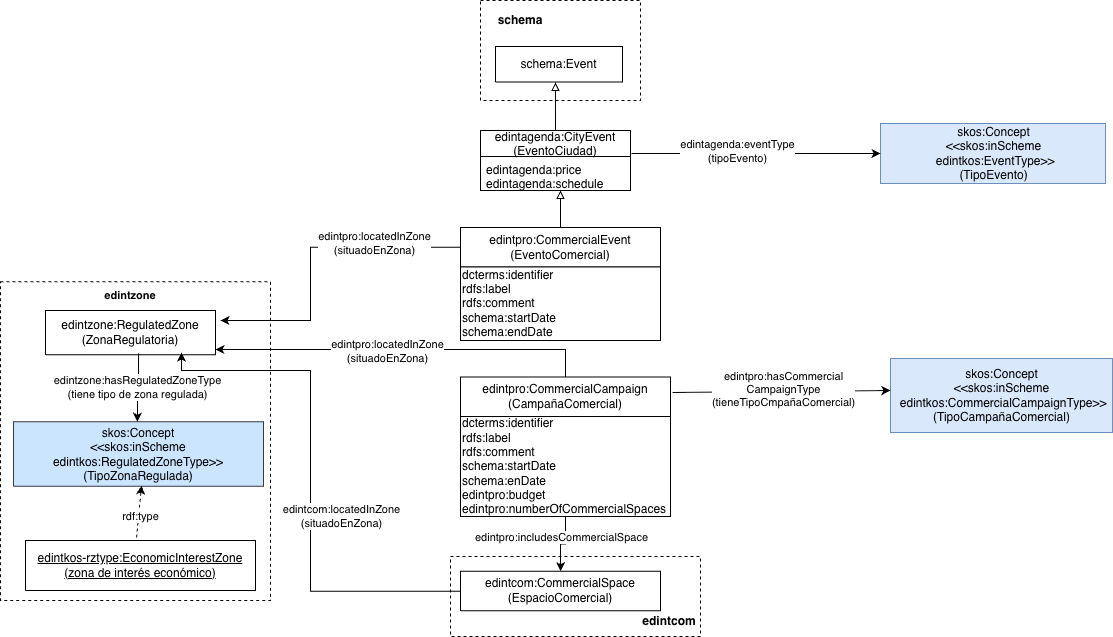

The diagram above was exported from draw.io. Its source (the exported page's mxGraphModel, read from the mxfile embedded in the PNG):
<mxGraphModel dx="2028" dy="1988" grid="1" gridSize="10" guides="1" tooltips="1" connect="1" arrows="1" fold="1" page="1" pageScale="1" pageWidth="827" pageHeight="1169" math="0" shadow="0">
  <root>
    <mxCell id="uZ-49iQFPbzhzocUgkiV-0" />
    <mxCell id="uZ-49iQFPbzhzocUgkiV-1" parent="uZ-49iQFPbzhzocUgkiV-0" />
    <mxCell id="uZ-49iQFPbzhzocUgkiV-54" parent="uZ-49iQFPbzhzocUgkiV-1" style="rounded=0;whiteSpace=wrap;html=1;fillColor=none;dashed=1;" value="" vertex="1">
      <mxGeometry height="100" width="160" x="300" y="-30" as="geometry" />
    </mxCell>
    <mxCell id="uZ-49iQFPbzhzocUgkiV-9" edge="1" parent="uZ-49iQFPbzhzocUgkiV-1" source="uZ-49iQFPbzhzocUgkiV-34" style="edgeStyle=orthogonalEdgeStyle;rounded=0;orthogonalLoop=1;jettySize=auto;html=1;entryX=1;entryY=0.881;entryDx=0;entryDy=0;entryPerimeter=0;" target="P4BRiO4bg0dGVGf_H2D9-2">
      <mxGeometry relative="1" as="geometry">
        <Array as="points">
          <mxPoint x="385" y="319" />
        </Array>
        <mxPoint x="280" y="391" as="sourcePoint" />
        <mxPoint x="80" y="329.47" as="targetPoint" />
      </mxGeometry>
    </mxCell>
    <mxCell id="uZ-49iQFPbzhzocUgkiV-10" connectable="0" parent="uZ-49iQFPbzhzocUgkiV-9" style="edgeLabel;html=1;align=center;verticalAlign=middle;resizable=0;points=[];" value="edintpro:locatedInZone&lt;div&gt;(situadoEnZona)&lt;/div&gt;" vertex="1">
      <mxGeometry relative="1" x="0.0814" as="geometry">
        <mxPoint x="-2" y="1" as="offset" />
      </mxGeometry>
    </mxCell>
    <mxCell id="uZ-49iQFPbzhzocUgkiV-34" parent="uZ-49iQFPbzhzocUgkiV-1" style="verticalAlign=middle;align=center;vsdxID=334;shape=stencil(nZBLDoAgDERP0z3SIyjew0SURgSD+Lu9kMZoXLhwN9O+tukAlrNpJg1SzDH4QW/URgNYgZTkjA4UkwJUgGXng+6DX1zLfmoymdXo17xh5zmRJ6Q42BWCfc2oJfdAr+Yv+AP9Cb7OJ3H/2JG1HNGz/84klThPVCc=);labelBackgroundColor=none;rounded=0;html=1;whiteSpace=wrap;" value="&lt;div&gt;&lt;font&gt;edintpro:CommercialCampaign&lt;/font&gt;&lt;/div&gt;&lt;div&gt;&lt;font&gt;(CampañaComercial)&lt;/font&gt;&lt;/div&gt;" vertex="1">
      <mxGeometry height="39.47" width="210" x="280" y="346.53" as="geometry" />
    </mxCell>
    <mxCell id="uZ-49iQFPbzhzocUgkiV-35" parent="uZ-49iQFPbzhzocUgkiV-1" style="html=1;align=center;fillColor=#dae8fc;strokeColor=#6c8ebf;" value="&lt;font&gt;skos:Concept&lt;br&gt;&lt;/font&gt;&lt;div&gt;&lt;font&gt;&amp;lt;&amp;lt;skos:inScheme&lt;/font&gt;&lt;/div&gt;&lt;div&gt;&lt;font&gt;&amp;nbsp;&lt;/font&gt;&lt;span style=&quot;background-color: transparent;&quot;&gt;edintkos:CommercialCampaignType&amp;gt;&amp;gt;&lt;/span&gt;&lt;/div&gt;&lt;div&gt;&lt;span style=&quot;background-color: transparent;&quot;&gt;(TipoCampañaComercial)&lt;/span&gt;&lt;/div&gt;" vertex="1">
      <mxGeometry height="74" width="221.99" x="710" y="328" as="geometry" />
    </mxCell>
    <mxCell id="uZ-49iQFPbzhzocUgkiV-36" edge="1" parent="uZ-49iQFPbzhzocUgkiV-1" source="uZ-49iQFPbzhzocUgkiV-34" style="endArrow=classic;html=1;rounded=0;entryX=0;entryY=0.5;entryDx=0;entryDy=0;exitX=1.01;exitY=0.392;exitDx=0;exitDy=0;exitPerimeter=0;" value="">
      <mxGeometry height="50" relative="1" width="50" as="geometry">
        <mxPoint x="480" y="365.53" as="sourcePoint" />
        <mxPoint x="710" y="360" as="targetPoint" />
      </mxGeometry>
    </mxCell>
    <mxCell id="uZ-49iQFPbzhzocUgkiV-37" connectable="0" parent="uZ-49iQFPbzhzocUgkiV-36" style="edgeLabel;html=1;align=center;verticalAlign=middle;resizable=0;points=[];" value="edintpro:hasCommercial&lt;div&gt;CampaignType&lt;/div&gt;&lt;div&gt;(tieneTipoCmpañaComercial)&lt;/div&gt;" vertex="1">
      <mxGeometry relative="1" x="-0.2242" y="-2" as="geometry">
        <mxPoint x="25" y="-5" as="offset" />
      </mxGeometry>
    </mxCell>
    <mxCell id="uZ-49iQFPbzhzocUgkiV-38" parent="uZ-49iQFPbzhzocUgkiV-1" style="verticalAlign=middle;align=center;vsdxID=334;shape=stencil(nZBLDoAgDERP0z3SIyjew0SURgSD+Lu9kMZoXLhwN9O+tukAlrNpJg1SzDH4QW/URgNYgZTkjA4UkwJUgGXng+6DX1zLfmoymdXo17xh5zmRJ6Q42BWCfc2oJfdAr+Yv+AP9Cb7OJ3H/2JG1HNGz/84klThPVCc=);labelBackgroundColor=none;rounded=0;html=1;whiteSpace=wrap;" value="&lt;div&gt;&lt;font&gt;edintcom:CommercialSpace&lt;/font&gt;&lt;/div&gt;&lt;div&gt;&lt;font&gt;(EspacioComercial)&lt;/font&gt;&lt;/div&gt;" vertex="1">
      <mxGeometry height="39.47" width="200" x="280" y="540.73" as="geometry" />
    </mxCell>
    <mxCell id="uZ-49iQFPbzhzocUgkiV-39" edge="1" parent="uZ-49iQFPbzhzocUgkiV-1" source="uZ-49iQFPbzhzocUgkiV-38" style="endArrow=none;html=1;rounded=0;startArrow=classic;startFill=1;endFill=0;edgeStyle=orthogonalEdgeStyle;" target="Hp_RgInpb9BgJGSYVe6L-1" value="">
      <mxGeometry height="50" relative="1" width="50" as="geometry">
        <mxPoint x="560" y="516" as="sourcePoint" />
        <mxPoint x="390" y="426" as="targetPoint" />
      </mxGeometry>
    </mxCell>
    <mxCell id="uZ-49iQFPbzhzocUgkiV-40" connectable="0" parent="uZ-49iQFPbzhzocUgkiV-39" style="edgeLabel;html=1;align=center;verticalAlign=middle;resizable=0;points=[];" value="edintpro:includesCommercialSpace" vertex="1">
      <mxGeometry relative="1" x="-0.1183" as="geometry">
        <mxPoint y="-8" as="offset" />
      </mxGeometry>
    </mxCell>
    <mxCell id="uZ-49iQFPbzhzocUgkiV-41" edge="1" parent="uZ-49iQFPbzhzocUgkiV-1" source="uZ-49iQFPbzhzocUgkiV-38" style="endArrow=classic;html=1;rounded=0;exitX=0;exitY=0.507;exitDx=0;exitDy=0;exitPerimeter=0;edgeStyle=orthogonalEdgeStyle;entryX=0.8;entryY=0.949;entryDx=0;entryDy=0;entryPerimeter=0;" target="P4BRiO4bg0dGVGf_H2D9-2" value="">
      <mxGeometry height="50" relative="1" width="50" as="geometry">
        <Array as="points">
          <mxPoint x="130" y="561" />
          <mxPoint x="130" y="340" />
          <mxPoint x="1" y="340" />
        </Array>
        <mxPoint x="50" y="455" as="sourcePoint" />
        <mxPoint x="30" y="329.47" as="targetPoint" />
      </mxGeometry>
    </mxCell>
    <mxCell id="uZ-49iQFPbzhzocUgkiV-42" connectable="0" parent="uZ-49iQFPbzhzocUgkiV-41" style="edgeLabel;html=1;align=center;verticalAlign=middle;resizable=0;points=[];" value="edintcom:locatedInZone&lt;div&gt;(&lt;span style=&quot;background-color: light-dark(#ffffff, var(--ge-dark-color, #121212)); color: light-dark(rgb(0, 0, 0), rgb(255, 255, 255));&quot;&gt;situadoEnZona)&lt;/span&gt;&lt;/div&gt;" vertex="1">
      <mxGeometry relative="1" x="-0.1254" y="-1" as="geometry">
        <mxPoint x="29" y="1" as="offset" />
      </mxGeometry>
    </mxCell>
    <mxCell id="uZ-49iQFPbzhzocUgkiV-43" parent="uZ-49iQFPbzhzocUgkiV-1" style="verticalAlign=middle;align=center;vsdxID=334;shape=stencil(nZBLDoAgDERP0z3SIyjew0SURgSD+Lu9kMZoXLhwN9O+tukAlrNpJg1SzDH4QW/URgNYgZTkjA4UkwJUgGXng+6DX1zLfmoymdXo17xh5zmRJ6Q42BWCfc2oJfdAr+Yv+AP9Cb7OJ3H/2JG1HNGz/84klThPVCc=);labelBackgroundColor=none;rounded=0;html=1;whiteSpace=wrap;" value="&lt;div&gt;&lt;font&gt;edintpro:CommercialEvent&lt;/font&gt;&lt;/div&gt;&lt;div&gt;&lt;font&gt;(EventoComercial)&lt;/font&gt;&lt;/div&gt;" vertex="1">
      <mxGeometry height="39.47" width="200" x="280" y="197" as="geometry" />
    </mxCell>
    <mxCell id="uZ-49iQFPbzhzocUgkiV-44" parent="uZ-49iQFPbzhzocUgkiV-1" style="html=1;align=center;fillColor=#dae8fc;strokeColor=#6c8ebf;" value="&lt;font&gt;skos:Concept&lt;br&gt;&lt;/font&gt;&lt;div&gt;&lt;font&gt;&amp;lt;&amp;lt;skos:inScheme&lt;/font&gt;&lt;/div&gt;&lt;div&gt;&lt;font&gt;&amp;nbsp;&lt;/font&gt;&lt;span style=&quot;background-color: transparent;&quot;&gt;edintkos:EventType&amp;gt;&amp;gt;&lt;/span&gt;&lt;/div&gt;&lt;div&gt;&lt;span style=&quot;background-color: transparent;&quot;&gt;(TipoEvento)&lt;/span&gt;&lt;/div&gt;" vertex="1">
      <mxGeometry height="60" width="225" x="700" y="93" as="geometry" />
    </mxCell>
    <mxCell id="uZ-49iQFPbzhzocUgkiV-45" edge="1" parent="uZ-49iQFPbzhzocUgkiV-1" source="P4BRiO4bg0dGVGf_H2D9-8" style="endArrow=classic;html=1;rounded=0;entryX=0;entryY=0.5;entryDx=0;entryDy=0;exitX=1.007;exitY=0.383;exitDx=0;exitDy=0;exitPerimeter=0;" target="uZ-49iQFPbzhzocUgkiV-44" value="">
      <mxGeometry height="50" relative="1" width="50" as="geometry">
        <mxPoint x="480" y="215" as="sourcePoint" />
        <mxPoint x="530" y="165" as="targetPoint" />
      </mxGeometry>
    </mxCell>
    <mxCell id="uZ-49iQFPbzhzocUgkiV-46" connectable="0" parent="uZ-49iQFPbzhzocUgkiV-45" style="edgeLabel;html=1;align=center;verticalAlign=middle;resizable=0;points=[];" value="edintagenda:eventType&lt;div&gt;(tipoEvento)&lt;/div&gt;" vertex="1">
      <mxGeometry relative="1" x="-0.2493" y="-3" as="geometry">
        <mxPoint x="12" y="-5" as="offset" />
      </mxGeometry>
    </mxCell>
    <mxCell id="uZ-49iQFPbzhzocUgkiV-50" parent="uZ-49iQFPbzhzocUgkiV-1" style="verticalAlign=middle;align=center;vsdxID=334;shape=stencil(nZBLDoAgDERP0z3SIyjew0SURgSD+Lu9kMZoXLhwN9O+tukAlrNpJg1SzDH4QW/URgNYgZTkjA4UkwJUgGXng+6DX1zLfmoymdXo17xh5zmRJ6Q42BWCfc2oJfdAr+Yv+AP9Cb7OJ3H/2JG1HNGz/84klThPVCc=);labelBackgroundColor=none;rounded=0;html=1;whiteSpace=wrap;fontSize=11;fillColor=none;" value="&lt;font style=&quot;color: rgb(0, 0, 0); direction: ltr; letter-spacing: 0px; line-height: 120%; opacity: 1; font-size: 12px;&quot;&gt;schema:Event&lt;/font&gt;" vertex="1">
      <mxGeometry height="35.47" width="127" x="315" y="16" as="geometry" />
    </mxCell>
    <mxCell id="uZ-49iQFPbzhzocUgkiV-52" edge="1" parent="uZ-49iQFPbzhzocUgkiV-1" source="uZ-49iQFPbzhzocUgkiV-43" style="endArrow=classic;html=1;rounded=0;edgeStyle=orthogonalEdgeStyle;" value="">
      <mxGeometry height="50" relative="1" width="50" as="geometry">
        <Array as="points">
          <mxPoint x="130" y="217" />
          <mxPoint x="130" y="290" />
        </Array>
        <mxPoint x="280" y="280" as="sourcePoint" />
        <mxPoint x="40" y="290" as="targetPoint" />
      </mxGeometry>
    </mxCell>
    <mxCell id="uZ-49iQFPbzhzocUgkiV-53" connectable="0" parent="uZ-49iQFPbzhzocUgkiV-52" style="edgeLabel;html=1;align=center;verticalAlign=middle;resizable=0;points=[];" value="edintpro:locatedInZone&lt;div&gt;(situadoEnZona)&lt;/div&gt;" vertex="1">
      <mxGeometry relative="1" x="-0.3412" as="geometry">
        <mxPoint x="16" y="-4" as="offset" />
      </mxGeometry>
    </mxCell>
    <mxCell id="uZ-49iQFPbzhzocUgkiV-55" parent="uZ-49iQFPbzhzocUgkiV-1" style="text;html=1;whiteSpace=wrap;strokeColor=none;fillColor=none;align=center;verticalAlign=middle;rounded=0;fontStyle=1" value="&lt;div&gt;schema&lt;/div&gt;" vertex="1">
      <mxGeometry height="30" width="60" x="310" y="-24.53" as="geometry" />
    </mxCell>
    <mxCell id="EHm251urT3rsDlueYOiP-1" parent="uZ-49iQFPbzhzocUgkiV-1" style="rounded=0;whiteSpace=wrap;html=1;fillColor=none;dashed=1;" value="" vertex="1">
      <mxGeometry height="80" width="250" x="270" y="526" as="geometry" />
    </mxCell>
    <mxCell id="EHm251urT3rsDlueYOiP-2" parent="uZ-49iQFPbzhzocUgkiV-1" style="text;html=1;whiteSpace=wrap;strokeColor=none;fillColor=none;align=center;verticalAlign=middle;rounded=0;fontStyle=1" value="edintcom" vertex="1">
      <mxGeometry height="30" width="60" x="458.5" y="576" as="geometry" />
    </mxCell>
    <mxCell id="Hp_RgInpb9BgJGSYVe6L-0" parent="uZ-49iQFPbzhzocUgkiV-1" style="rounded=0;whiteSpace=wrap;html=1;align=left;" value="dcterms:identifier&lt;div&gt;rdfs:label&lt;/div&gt;&lt;div&gt;rdfs:comment&lt;/div&gt;&lt;div&gt;schema:startDate&lt;/div&gt;&lt;div&gt;schema:endDate&lt;/div&gt;" vertex="1">
      <mxGeometry height="73.53" width="200" x="280" y="236.47" as="geometry" />
    </mxCell>
    <mxCell id="Hp_RgInpb9BgJGSYVe6L-1" parent="uZ-49iQFPbzhzocUgkiV-1" style="rounded=0;whiteSpace=wrap;html=1;align=left;" value="dcterms:identifier&lt;div&gt;rdfs:label&lt;/div&gt;&lt;div&gt;rdfs:comment&lt;/div&gt;&lt;div&gt;schema:startDate&lt;/div&gt;&lt;div&gt;schema:enDate&lt;/div&gt;&lt;div&gt;edintpro:budget&lt;/div&gt;&lt;div&gt;edintpro:numberOfCommercialSpaces&lt;/div&gt;" vertex="1">
      <mxGeometry height="100" width="210" x="280" y="386" as="geometry" />
    </mxCell>
    <mxCell id="P4BRiO4bg0dGVGf_H2D9-1" parent="uZ-49iQFPbzhzocUgkiV-1" style="rounded=0;whiteSpace=wrap;html=1;fillColor=none;dashed=1;fontSize=11;" value="" vertex="1">
      <mxGeometry height="318.87" width="270" x="-180" y="251.13" as="geometry" />
    </mxCell>
    <mxCell id="P4BRiO4bg0dGVGf_H2D9-2" parent="uZ-49iQFPbzhzocUgkiV-1" style="verticalAlign=middle;align=center;vsdxID=334;shape=stencil(nZBLDoAgDERP0z3SIyjew0SURgSD+Lu9kMZoXLhwN9O+tukAlrNpJg1SzDH4QW/URgNYgZTkjA4UkwJUgGXng+6DX1zLfmoymdXo17xh5zmRJ6Q42BWCfc2oJfdAr+Yv+AP9Cb7OJ3H/2JG1HNGz/84klThPVCc=);labelBackgroundColor=none;rounded=0;html=1;whiteSpace=wrap;fillColor=none;strokeColor=#000000;fontSize=11;" value="&lt;div&gt;&lt;font style=&quot;font-size: 12px;&quot;&gt;edintzone:RegulatedZone&lt;/font&gt;&lt;/div&gt;&lt;div&gt;&lt;font style=&quot;font-size: 12px;&quot;&gt;(ZonaRegulatoria)&lt;/font&gt;&lt;/div&gt;" vertex="1">
      <mxGeometry height="44.27" width="170" x="-135" y="280" as="geometry" />
    </mxCell>
    <mxCell id="P4BRiO4bg0dGVGf_H2D9-3" edge="1" parent="uZ-49iQFPbzhzocUgkiV-1" style="edgeStyle=orthogonalEdgeStyle;rounded=0;orthogonalLoop=1;jettySize=auto;html=1;exitX=0.535;exitY=0.974;exitDx=0;exitDy=0;exitPerimeter=0;" value="edintzone:hasRegulatedZoneType&lt;div&gt;(tiene tipo de zona regulada)&lt;/div&gt;">
      <mxGeometry relative="1" as="geometry">
        <mxPoint x="-42.05000000000018" y="323.11897999999985" as="sourcePoint" />
        <mxPoint x="-43" y="391.13" as="targetPoint" />
      </mxGeometry>
    </mxCell>
    <mxCell id="P4BRiO4bg0dGVGf_H2D9-4" parent="uZ-49iQFPbzhzocUgkiV-1" style="text;html=1;whiteSpace=wrap;strokeColor=none;fillColor=none;align=center;verticalAlign=middle;rounded=0;fontStyle=1;fontSize=11;" value="edintzone" vertex="1">
      <mxGeometry height="30" width="60" x="-80" y="250" as="geometry" />
    </mxCell>
    <mxCell id="P4BRiO4bg0dGVGf_H2D9-5" parent="uZ-49iQFPbzhzocUgkiV-1" style="verticalAlign=middle;align=center;vsdxID=334;shape=stencil(nZBLDoAgDERP0z3SIyjew0SURgSD+Lu9kMZoXLhwN9O+tukAlrNpJg1SzDH4QW/URgNYgZTkjA4UkwJUgGXng+6DX1zLfmoymdXo17xh5zmRJ6Q42BWCfc2oJfdAr+Yv+AP9Cb7OJ3H/2JG1HNGz/84klThPVCc=);labelBackgroundColor=none;rounded=0;html=1;whiteSpace=wrap;fontSize=11;fillColor=#cce5ff;strokeColor=#36393d;" value="&lt;font style=&quot;font-size: 12px;&quot;&gt;skos:Concept&lt;/font&gt;&lt;div&gt;&lt;font style=&quot;font-size: 12px;&quot;&gt;&amp;lt;&amp;lt;skos:inScheme edintkos:RegulatedZoneType&amp;gt;&amp;gt;&lt;/font&gt;&lt;/div&gt;&lt;div&gt;&lt;font style=&quot;font-size: 12px;&quot;&gt;(TipoZonaRegulada)&lt;/font&gt;&lt;/div&gt;" vertex="1">
      <mxGeometry height="64.74" width="250" x="-167" y="391.13" as="geometry" />
    </mxCell>
    <mxCell id="P4BRiO4bg0dGVGf_H2D9-6" parent="uZ-49iQFPbzhzocUgkiV-1" style="verticalAlign=middle;align=center;vsdxID=334;shape=stencil(nZBLDoAgDERP0z3SIyjew0SURgSD+Lu9kMZoXLhwN9O+tukAlrNpJg1SzDH4QW/URgNYgZTkjA4UkwJUgGXng+6DX1zLfmoymdXo17xh5zmRJ6Q42BWCfc2oJfdAr+Yv+AP9Cb7OJ3H/2JG1HNGz/84klThPVCc=);labelBackgroundColor=none;rounded=0;html=1;whiteSpace=wrap;fillColor=none;strokeColor=#000000;fontSize=12;fontStyle=4" value="edintkos-rztype:EconomicInterestZone&lt;div&gt;(zona de interés económico)&lt;/div&gt;" vertex="1">
      <mxGeometry height="50" width="230" x="-155" y="510" as="geometry" />
    </mxCell>
    <mxCell id="P4BRiO4bg0dGVGf_H2D9-7" edge="1" parent="uZ-49iQFPbzhzocUgkiV-1" source="P4BRiO4bg0dGVGf_H2D9-6" style="endArrow=classic;html=1;rounded=0;entryX=0.512;entryY=0.987;entryDx=0;entryDy=0;entryPerimeter=0;dashed=1;exitX=0.483;exitY=-0.06;exitDx=0;exitDy=0;exitPerimeter=0;" target="P4BRiO4bg0dGVGf_H2D9-5" value="rdf:type">
      <mxGeometry height="50" relative="1" width="50" x="-0.2068" y="-2" as="geometry">
        <mxPoint as="offset" />
        <mxPoint x="-95" y="510" as="sourcePoint" />
        <mxPoint x="-45" y="460" as="targetPoint" />
      </mxGeometry>
    </mxCell>
    <mxCell id="P4BRiO4bg0dGVGf_H2D9-8" parent="uZ-49iQFPbzhzocUgkiV-1" style="swimlane;fontStyle=0;childLayout=stackLayout;horizontal=1;startSize=26;fillColor=default;horizontalStack=0;resizeParent=1;resizeParentMax=0;resizeLast=0;collapsible=1;marginBottom=0;strokeColor=#000000;resizeWidth=1;resizeHeight=1;" value="edintagenda:CityEvent&#10;(EventoCiudad)" vertex="1">
      <mxGeometry height="60" width="150" x="300" y="100" as="geometry">
        <mxRectangle height="26" width="90" x="-710" y="-920" as="alternateBounds" />
      </mxGeometry>
    </mxCell>
    <mxCell id="P4BRiO4bg0dGVGf_H2D9-9" parent="P4BRiO4bg0dGVGf_H2D9-8" style="text;strokeColor=none;fillColor=none;align=left;verticalAlign=top;spacingLeft=4;spacingRight=4;overflow=visible;rotatable=0;points=[[0,0.5],[1,0.5]];portConstraint=eastwest;imageAspect=0;imageHeight=24;autosize=0;resizeWidth=1;resizeHeight=1;" value="edintagenda:price&#10;edintagenda:schedule" vertex="1">
      <mxGeometry height="34" width="150" y="26" as="geometry" />
    </mxCell>
    <mxCell id="P4BRiO4bg0dGVGf_H2D9-10" edge="1" parent="uZ-49iQFPbzhzocUgkiV-1" source="uZ-49iQFPbzhzocUgkiV-43" style="endArrow=block;html=1;rounded=0;exitX=0.5;exitY=0;exitDx=0;exitDy=0;exitPerimeter=0;endFill=0;" value="">
      <mxGeometry height="50" relative="1" width="50" as="geometry">
        <Array as="points">
          <mxPoint x="380" y="180" />
        </Array>
        <mxPoint x="330" y="210" as="sourcePoint" />
        <mxPoint x="380" y="160" as="targetPoint" />
      </mxGeometry>
    </mxCell>
    <mxCell id="P4BRiO4bg0dGVGf_H2D9-11" edge="1" parent="uZ-49iQFPbzhzocUgkiV-1" source="P4BRiO4bg0dGVGf_H2D9-8" style="endArrow=block;html=1;rounded=0;exitX=0.5;exitY=0;exitDx=0;exitDy=0;entryX=0.472;entryY=1.015;entryDx=0;entryDy=0;entryPerimeter=0;endFill=0;" target="uZ-49iQFPbzhzocUgkiV-50" value="">
      <mxGeometry height="50" relative="1" width="50" as="geometry">
        <mxPoint x="330" y="100" as="sourcePoint" />
        <mxPoint x="380" y="50" as="targetPoint" />
      </mxGeometry>
    </mxCell>
  </root>
</mxGraphModel>